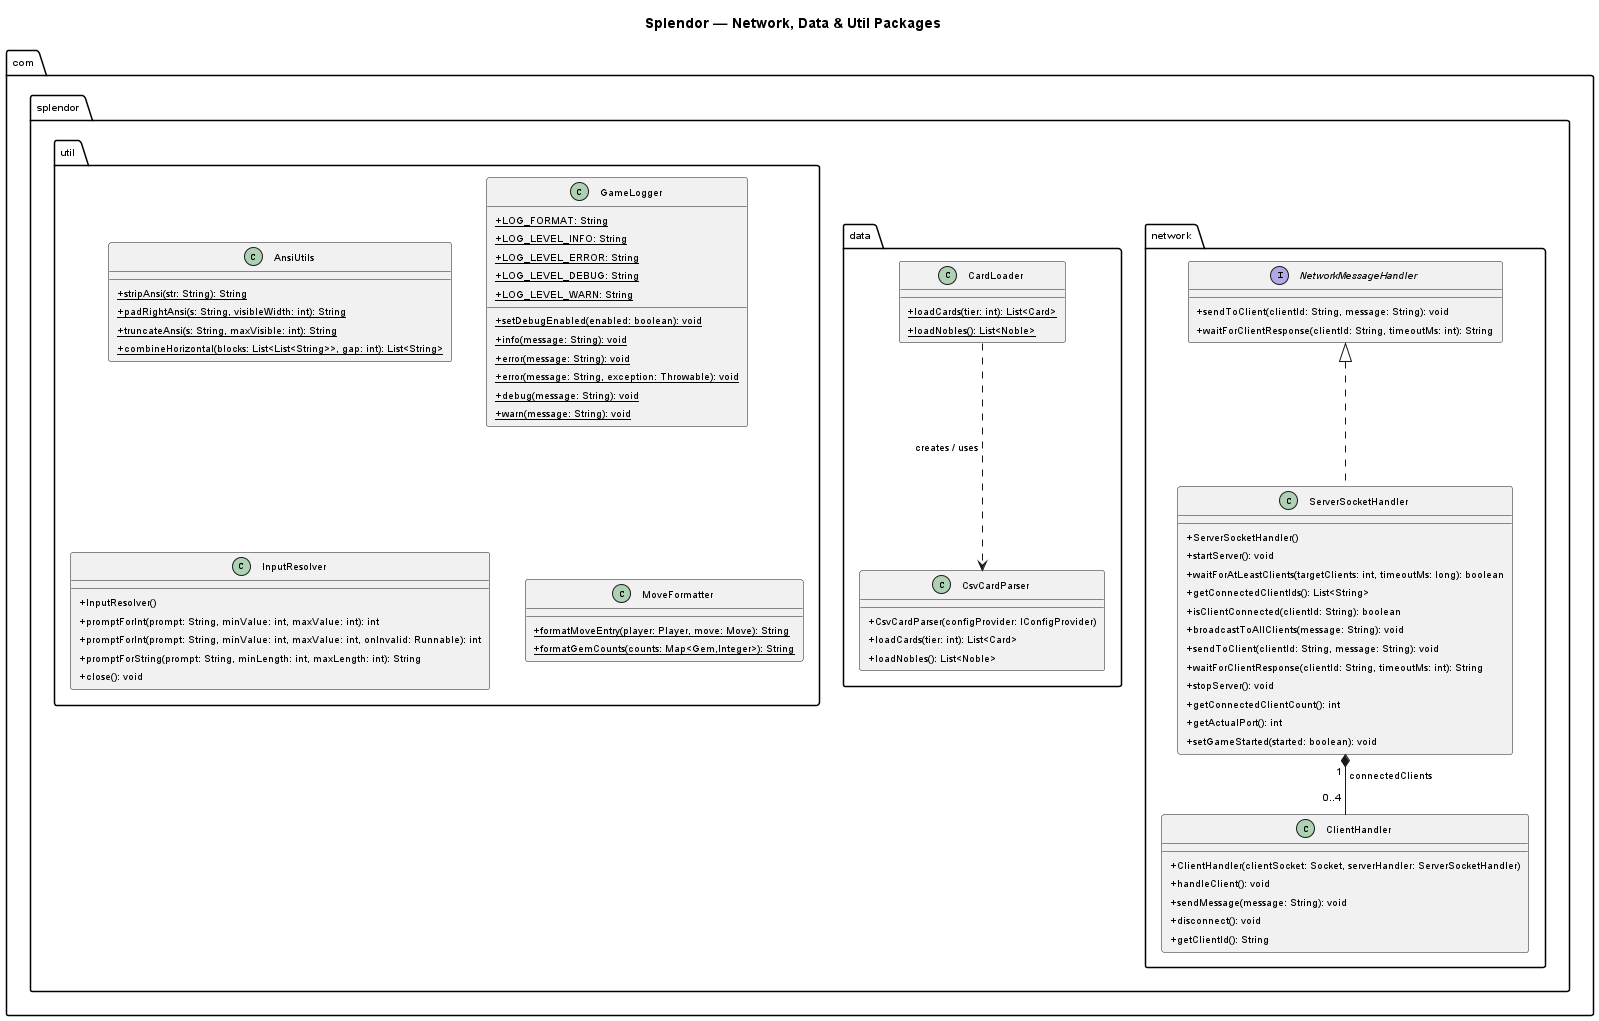

The diagram above was rendered by PlantUML. Its source (embedded in the PNG):
@startuml splendor_network_data_util
skinparamlocked backgroundColor #FFFFFF
skinparam backgroundColor #FFFFFF
skinparam linetype ortho
skinparam rankdir LR
skinparam shadowing false
skinparam defaultFontSize 10
skinparam classAttributeIconSize 0
skinparam padding 3

title Splendor — Network, Data & Util Packages

package "com.splendor.network" {
  interface NetworkMessageHandler {
    +sendToClient(clientId: String, message: String): void
    +waitForClientResponse(clientId: String, timeoutMs: int): String
  }
  class ServerSocketHandler {
    +ServerSocketHandler()
    +startServer(): void
    +waitForAtLeastClients(targetClients: int, timeoutMs: long): boolean
    +getConnectedClientIds(): List<String>
    +isClientConnected(clientId: String): boolean
    +broadcastToAllClients(message: String): void
    +sendToClient(clientId: String, message: String): void
    +waitForClientResponse(clientId: String, timeoutMs: int): String
    +stopServer(): void
    +getConnectedClientCount(): int
    +getActualPort(): int
    +setGameStarted(started: boolean): void
  }
  class ClientHandler {
    +ClientHandler(clientSocket: Socket, serverHandler: ServerSocketHandler)
    +handleClient(): void
    +sendMessage(message: String): void
    +disconnect(): void
    +getClientId(): String
  }
  NetworkMessageHandler <|.. ServerSocketHandler
  ServerSocketHandler "1" *-- "0..4" ClientHandler : connectedClients
}

package "com.splendor.data" {
  class CardLoader {
    +{static} loadCards(tier: int): List<Card>
    +{static} loadNobles(): List<Noble>
  }
  class CsvCardParser {
    +CsvCardParser(configProvider: IConfigProvider)
    +loadCards(tier: int): List<Card>
    +loadNobles(): List<Noble>
  }
  CardLoader ..> CsvCardParser : creates / uses
}

package "com.splendor.util" {
  class AnsiUtils {
    +{static} stripAnsi(str: String): String
    +{static} padRightAnsi(s: String, visibleWidth: int): String
    +{static} truncateAnsi(s: String, maxVisible: int): String
    +{static} combineHorizontal(blocks: List<List<String>>, gap: int): List<String>
  }
  class GameLogger {
    +{static} LOG_FORMAT: String
    +{static} LOG_LEVEL_INFO: String
    +{static} LOG_LEVEL_ERROR: String
    +{static} LOG_LEVEL_DEBUG: String
    +{static} LOG_LEVEL_WARN: String
    +{static} setDebugEnabled(enabled: boolean): void
    +{static} info(message: String): void
    +{static} error(message: String): void
    +{static} error(message: String, exception: Throwable): void
    +{static} debug(message: String): void
    +{static} warn(message: String): void
  }
  class InputResolver {
    +InputResolver()
    +promptForInt(prompt: String, minValue: int, maxValue: int): int
    +promptForInt(prompt: String, minValue: int, maxValue: int, onInvalid: Runnable): int
    +promptForString(prompt: String, minLength: int, maxLength: int): String
    +close(): void
  }
  class MoveFormatter {
    +{static} formatMoveEntry(player: Player, move: Move): String
    +{static} formatGemCounts(counts: Map<Gem,Integer>): String
  }
}

@enduml